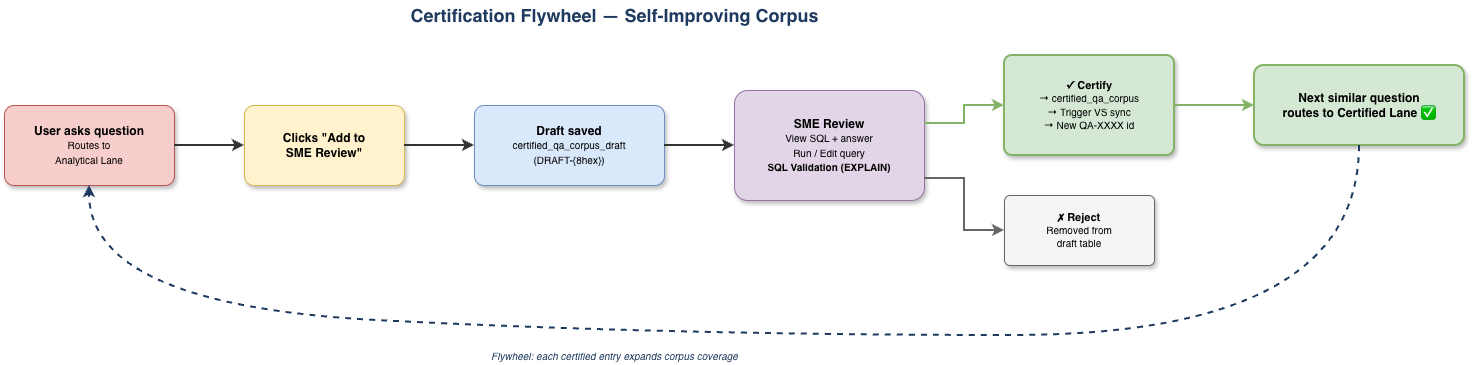

The diagram above was exported from draw.io. Its source (the exported page's mxGraphModel, read from the mxfile embedded in the PNG):
<mxGraphModel dx="1488" dy="837" grid="1" gridSize="10" guides="1" tooltips="1" connect="1" arrows="1" fold="1" page="1" pageScale="1" pageWidth="1600" pageHeight="600" math="0" shadow="0">
  <root>
    <mxCell id="0" />
    <mxCell id="1" parent="0" />
    <mxCell id="t1" parent="1" style="text;html=1;align=center;verticalAlign=middle;resizable=0;points=[];autosize=1;strokeColor=none;fillColor=none;fontSize=18;fontStyle=1;fontColor=#1E3A5F;" value="Certification Flywheel — Self-Improving Corpus" vertex="1">
      <mxGeometry height="30" width="420" x="440" y="15" as="geometry" />
    </mxCell>
    <mxCell id="s1" parent="1" style="rounded=1;whiteSpace=wrap;html=1;fillColor=#F8CECC;strokeColor=#B85450;fontSize=12;verticalAlign=middle;arcSize=12;shadow=1;" value="&lt;b&gt;User asks question&lt;/b&gt;&lt;br&gt;&lt;font style=&quot;font-size:10px&quot;&gt;Routes to&lt;br&gt;Analytical Lane&lt;/font&gt;" vertex="1">
      <mxGeometry height="80" width="170" x="40" y="120" as="geometry" />
    </mxCell>
    <mxCell id="s2" parent="1" style="rounded=1;whiteSpace=wrap;html=1;fillColor=#FFF2CC;strokeColor=#D6B656;fontSize=12;verticalAlign=middle;arcSize=12;shadow=1;" value="&lt;b&gt;Clicks &quot;Add to&lt;br&gt;SME Review&quot;&lt;/b&gt;" vertex="1">
      <mxGeometry height="80" width="160" x="280" y="120" as="geometry" />
    </mxCell>
    <mxCell id="s3" parent="1" style="rounded=1;whiteSpace=wrap;html=1;fillColor=#DAE8FC;strokeColor=#6C8EBF;fontSize=12;verticalAlign=middle;arcSize=12;shadow=1;" value="&lt;b&gt;Draft saved&lt;/b&gt;&lt;br&gt;&lt;font style=&quot;font-size:10px&quot;&gt;certified_qa_corpus_draft&lt;br&gt;(DRAFT-{8hex})&lt;/font&gt;" vertex="1">
      <mxGeometry height="80" width="190" x="510" y="120" as="geometry" />
    </mxCell>
    <mxCell id="s4" parent="1" style="rounded=1;whiteSpace=wrap;html=1;fillColor=#E1D5E7;strokeColor=#9673A6;fontSize=12;verticalAlign=middle;arcSize=12;shadow=1;" value="&lt;b&gt;SME Review&lt;/b&gt;&lt;br&gt;&lt;font style=&quot;font-size:10px&quot;&gt;View SQL + answer&lt;br&gt;Run / Edit query&lt;br&gt;&lt;b&gt;SQL Validation (EXPLAIN)&lt;/b&gt;&lt;/font&gt;" vertex="1">
      <mxGeometry height="110" width="190" x="770" y="105" as="geometry" />
    </mxCell>
    <mxCell id="s5a" parent="1" style="rounded=1;whiteSpace=wrap;html=1;fillColor=#D5E8D4;strokeColor=#82B366;fontSize=11;verticalAlign=middle;arcSize=8;shadow=1;strokeWidth=2;" value="&lt;b&gt;✓ Certify&lt;/b&gt;&lt;br&gt;&lt;font style=&quot;font-size:10px&quot;&gt;→ certified_qa_corpus&lt;br&gt;→ Trigger VS sync&lt;br&gt;→ New QA-XXXX id&lt;/font&gt;" vertex="1">
      <mxGeometry height="100" width="170" x="1040" y="70" as="geometry" />
    </mxCell>
    <mxCell id="s5b" parent="1" style="rounded=1;whiteSpace=wrap;html=1;fillColor=#F5F5F5;strokeColor=#666666;fontSize=11;verticalAlign=middle;arcSize=8;shadow=1;" value="&lt;b&gt;✗ Reject&lt;/b&gt;&lt;br&gt;&lt;font style=&quot;font-size:10px&quot;&gt;Removed from&lt;br&gt;draft table&lt;/font&gt;" vertex="1">
      <mxGeometry height="70" width="150" x="1040" y="210" as="geometry" />
    </mxCell>
    <mxCell id="s6" parent="1" style="rounded=1;whiteSpace=wrap;html=1;fillColor=#D5E8D4;strokeColor=#82B366;fontSize=12;verticalAlign=middle;arcSize=12;shadow=1;strokeWidth=2;" value="&lt;b&gt;Next similar question&lt;br&gt;routes to Certified Lane ✅&lt;/b&gt;" vertex="1">
      <mxGeometry height="80" width="210" x="1290" y="80" as="geometry" />
    </mxCell>
    <mxCell id="a12" edge="1" parent="1" source="s1" style="edgeStyle=orthogonalEdgeStyle;rounded=0;strokeWidth=2;strokeColor=#333;" target="s2">
      <mxGeometry relative="1" as="geometry" />
    </mxCell>
    <mxCell id="a23" edge="1" parent="1" source="s2" style="edgeStyle=orthogonalEdgeStyle;rounded=0;strokeWidth=2;strokeColor=#333;" target="s3">
      <mxGeometry relative="1" as="geometry" />
    </mxCell>
    <mxCell id="a34" edge="1" parent="1" source="s3" style="edgeStyle=orthogonalEdgeStyle;rounded=0;strokeWidth=2;strokeColor=#333;" target="s4">
      <mxGeometry relative="1" as="geometry" />
    </mxCell>
    <mxCell id="a4a" edge="1" parent="1" source="s4" style="edgeStyle=orthogonalEdgeStyle;rounded=0;strokeWidth=2;strokeColor=#82B366;exitX=1;exitY=0.3;exitDx=0;exitDy=0;" target="s5a">
      <mxGeometry relative="1" as="geometry" />
    </mxCell>
    <mxCell id="a4b" edge="1" parent="1" source="s4" style="edgeStyle=orthogonalEdgeStyle;rounded=0;strokeWidth=2;strokeColor=#666;exitX=1;exitY=0.8;exitDx=0;exitDy=0;" target="s5b">
      <mxGeometry relative="1" as="geometry" />
    </mxCell>
    <mxCell id="a56" edge="1" parent="1" source="s5a" style="edgeStyle=orthogonalEdgeStyle;rounded=0;strokeWidth=2;strokeColor=#82B366;" target="s6">
      <mxGeometry relative="1" as="geometry" />
    </mxCell>
    <mxCell id="loop" edge="1" parent="1" source="s6" style="curved=1;endArrow=classic;html=1;strokeWidth=2;strokeColor=#1E3A5F;dashed=1;exitX=0.5;exitY=1;exitDx=0;exitDy=0;entryX=0.5;entryY=1;entryDx=0;entryDy=0;" target="s1" value="">
      <mxGeometry relative="1" as="geometry">
        <Array as="points">
          <mxPoint x="1395" y="350" />
          <mxPoint x="700" y="350" />
          <mxPoint x="125" y="320" />
        </Array>
      </mxGeometry>
    </mxCell>
    <mxCell id="looplbl" parent="1" style="text;html=1;align=center;verticalAlign=middle;resizable=0;points=[];autosize=1;strokeColor=none;fillColor=none;fontSize=10;fontColor=#1E3A5F;fontStyle=2;" value="&lt;i&gt;Flywheel: each certified entry expands corpus coverage&lt;/i&gt;" vertex="1">
      <mxGeometry height="20" width="300" x="500" y="360" as="geometry" />
    </mxCell>
  </root>
</mxGraphModel>